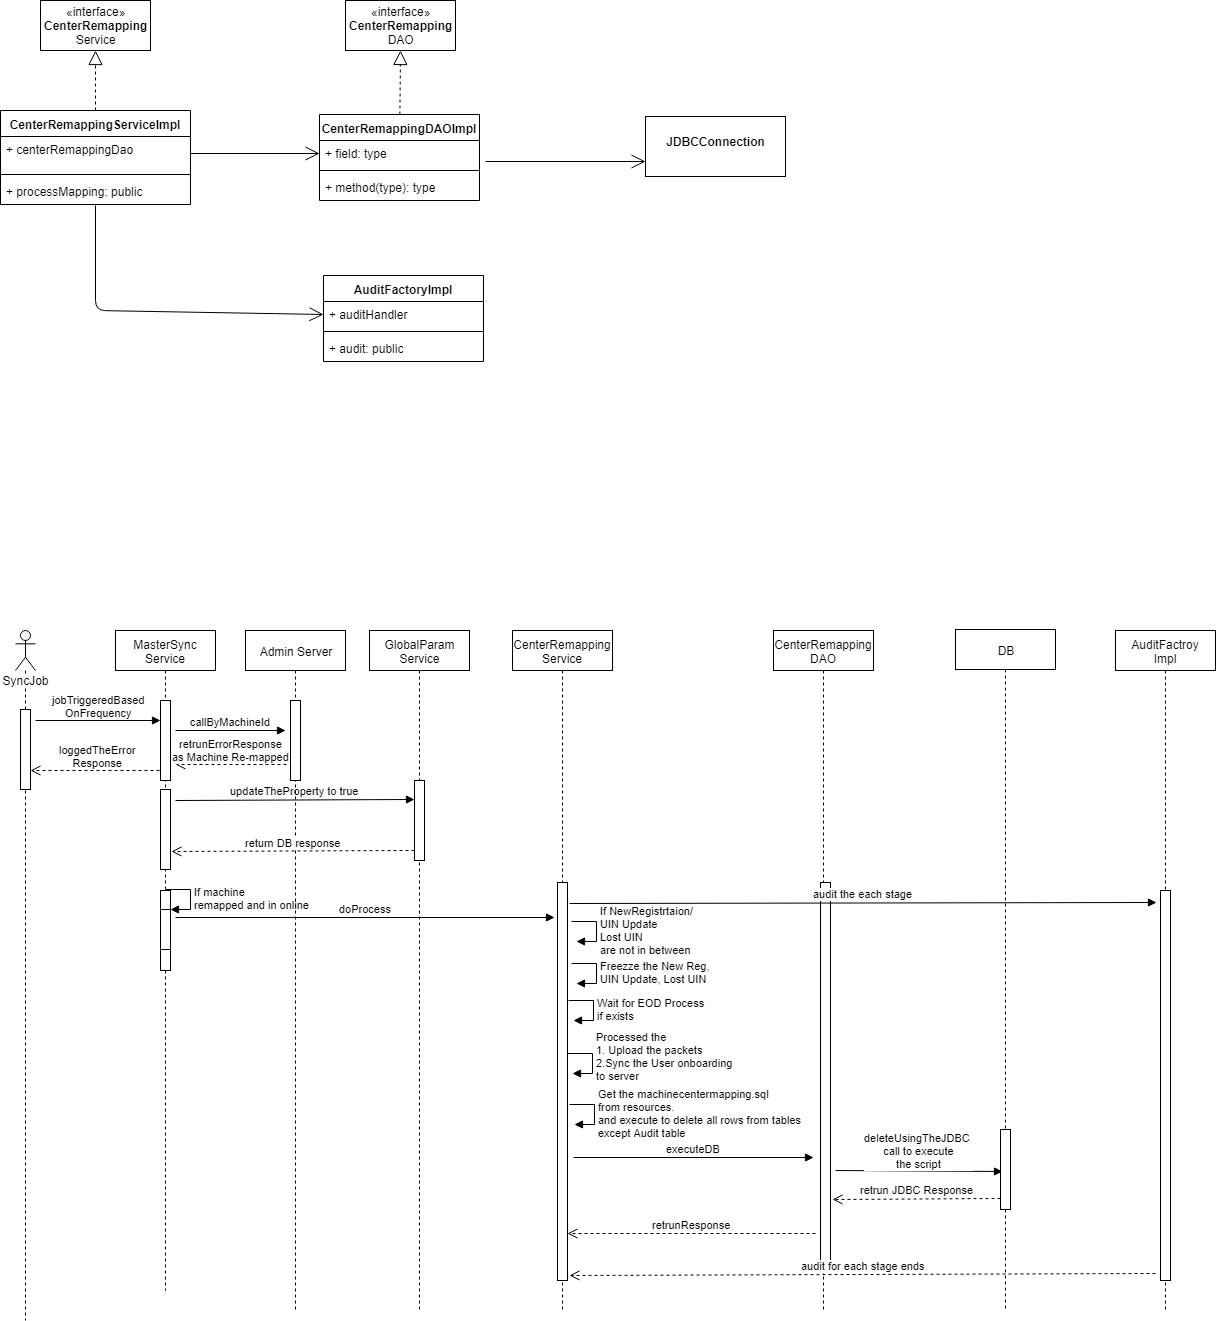

The diagram above was exported from draw.io. Its source (the exported page's mxGraphModel, read from the mxfile embedded in the PNG):
<mxGraphModel dx="1012" dy="491" grid="1" gridSize="10" guides="1" tooltips="1" connect="1" arrows="1" fold="1" page="1" pageScale="1" pageWidth="850" pageHeight="1100" background="#ffffff" math="0" shadow="0">
  <root>
    <mxCell id="0" />
    <mxCell id="1" parent="0" />
    <mxCell id="2" value="CenterRemappingServiceImpl" style="swimlane;fontStyle=1;align=center;verticalAlign=top;childLayout=stackLayout;horizontal=1;startSize=26;horizontalStack=0;resizeParent=1;resizeParentMax=0;resizeLast=0;collapsible=1;marginBottom=0;" vertex="1" parent="1">
      <mxGeometry x="25" y="120" width="190" height="94" as="geometry" />
    </mxCell>
    <mxCell id="3" value="+ centerRemappingDao&#10;" style="text;strokeColor=none;fillColor=none;align=left;verticalAlign=top;spacingLeft=4;spacingRight=4;overflow=hidden;rotatable=0;points=[[0,0.5],[1,0.5]];portConstraint=eastwest;" vertex="1" parent="2">
      <mxGeometry y="26" width="190" height="34" as="geometry" />
    </mxCell>
    <mxCell id="4" value="" style="line;strokeWidth=1;fillColor=none;align=left;verticalAlign=middle;spacingTop=-1;spacingLeft=3;spacingRight=3;rotatable=0;labelPosition=right;points=[];portConstraint=eastwest;" vertex="1" parent="2">
      <mxGeometry y="60" width="190" height="8" as="geometry" />
    </mxCell>
    <mxCell id="5" value="+ processMapping: public" style="text;strokeColor=none;fillColor=none;align=left;verticalAlign=top;spacingLeft=4;spacingRight=4;overflow=hidden;rotatable=0;points=[[0,0.5],[1,0.5]];portConstraint=eastwest;" vertex="1" parent="2">
      <mxGeometry y="68" width="190" height="26" as="geometry" />
    </mxCell>
    <mxCell id="6" value="CenterRemappingDAOImpl" style="swimlane;fontStyle=1;align=center;verticalAlign=top;childLayout=stackLayout;horizontal=1;startSize=26;horizontalStack=0;resizeParent=1;resizeParentMax=0;resizeLast=0;collapsible=1;marginBottom=0;" vertex="1" parent="1">
      <mxGeometry x="344" y="124" width="160" height="86" as="geometry" />
    </mxCell>
    <mxCell id="7" value="+ field: type" style="text;strokeColor=none;fillColor=none;align=left;verticalAlign=top;spacingLeft=4;spacingRight=4;overflow=hidden;rotatable=0;points=[[0,0.5],[1,0.5]];portConstraint=eastwest;" vertex="1" parent="6">
      <mxGeometry y="26" width="160" height="26" as="geometry" />
    </mxCell>
    <mxCell id="8" value="" style="line;strokeWidth=1;fillColor=none;align=left;verticalAlign=middle;spacingTop=-1;spacingLeft=3;spacingRight=3;rotatable=0;labelPosition=right;points=[];portConstraint=eastwest;" vertex="1" parent="6">
      <mxGeometry y="52" width="160" height="8" as="geometry" />
    </mxCell>
    <mxCell id="9" value="+ method(type): type" style="text;strokeColor=none;fillColor=none;align=left;verticalAlign=top;spacingLeft=4;spacingRight=4;overflow=hidden;rotatable=0;points=[[0,0.5],[1,0.5]];portConstraint=eastwest;" vertex="1" parent="6">
      <mxGeometry y="60" width="160" height="26" as="geometry" />
    </mxCell>
    <mxCell id="10" value="«interface»&lt;br&gt;&lt;b&gt;CenterRemapping&lt;br&gt;&lt;/b&gt;Service&lt;br&gt;" style="html=1;" vertex="1" parent="1">
      <mxGeometry x="65" y="10" width="110" height="50" as="geometry" />
    </mxCell>
    <mxCell id="11" value="«interface»&lt;br&gt;&lt;b&gt;CenterRemapping&lt;br&gt;&lt;/b&gt;DAO&lt;br&gt;" style="html=1;" vertex="1" parent="1">
      <mxGeometry x="370" y="10" width="110" height="50" as="geometry" />
    </mxCell>
    <mxCell id="12" value="" style="endArrow=block;dashed=1;endFill=0;endSize=12;html=1;entryX=0.5;entryY=1;exitX=0.5;exitY=0;" edge="1" parent="1" source="2" target="10">
      <mxGeometry width="160" relative="1" as="geometry">
        <mxPoint x="130" y="110" as="sourcePoint" />
        <mxPoint x="290" y="110" as="targetPoint" />
      </mxGeometry>
    </mxCell>
    <mxCell id="13" value="" style="endArrow=block;dashed=1;endFill=0;endSize=12;html=1;entryX=0.5;entryY=1;" edge="1" parent="1" source="6" target="11">
      <mxGeometry width="160" relative="1" as="geometry">
        <mxPoint x="422" y="116" as="sourcePoint" />
        <mxPoint x="422" y="56" as="targetPoint" />
      </mxGeometry>
    </mxCell>
    <mxCell id="18" value="AuditFactoryImpl" style="swimlane;fontStyle=1;align=center;verticalAlign=top;childLayout=stackLayout;horizontal=1;startSize=26;horizontalStack=0;resizeParent=1;resizeParentMax=0;resizeLast=0;collapsible=1;marginBottom=0;" vertex="1" parent="1">
      <mxGeometry x="348" y="285" width="160" height="86" as="geometry" />
    </mxCell>
    <mxCell id="19" value="+ auditHandler" style="text;strokeColor=none;fillColor=none;align=left;verticalAlign=top;spacingLeft=4;spacingRight=4;overflow=hidden;rotatable=0;points=[[0,0.5],[1,0.5]];portConstraint=eastwest;" vertex="1" parent="18">
      <mxGeometry y="26" width="160" height="26" as="geometry" />
    </mxCell>
    <mxCell id="20" value="" style="line;strokeWidth=1;fillColor=none;align=left;verticalAlign=middle;spacingTop=-1;spacingLeft=3;spacingRight=3;rotatable=0;labelPosition=right;points=[];portConstraint=eastwest;" vertex="1" parent="18">
      <mxGeometry y="52" width="160" height="8" as="geometry" />
    </mxCell>
    <mxCell id="21" value="+ audit: public" style="text;strokeColor=none;fillColor=none;align=left;verticalAlign=top;spacingLeft=4;spacingRight=4;overflow=hidden;rotatable=0;points=[[0,0.5],[1,0.5]];portConstraint=eastwest;" vertex="1" parent="18">
      <mxGeometry y="60" width="160" height="26" as="geometry" />
    </mxCell>
    <mxCell id="22" value="" style="endArrow=open;endFill=1;endSize=12;html=1;entryX=0;entryY=0.5;exitX=1;exitY=0.5;" edge="1" parent="1" source="3" target="7">
      <mxGeometry width="160" relative="1" as="geometry">
        <mxPoint x="30" y="240" as="sourcePoint" />
        <mxPoint x="190" y="240" as="targetPoint" />
      </mxGeometry>
    </mxCell>
    <mxCell id="23" value="" style="endArrow=open;endFill=1;endSize=12;html=1;entryX=0;entryY=0.5;exitX=0.5;exitY=1.051;exitPerimeter=0;" edge="1" parent="1" source="5" target="19">
      <mxGeometry width="160" relative="1" as="geometry">
        <mxPoint x="150" y="220" as="sourcePoint" />
        <mxPoint x="670" y="160" as="targetPoint" />
        <Array as="points">
          <mxPoint x="120" y="320" />
        </Array>
      </mxGeometry>
    </mxCell>
    <mxCell id="25" value="SyncJob" style="shape=umlLifeline;participant=umlActor;perimeter=lifelinePerimeter;whiteSpace=wrap;html=1;container=1;collapsible=0;recursiveResize=0;verticalAlign=top;spacingTop=36;labelBackgroundColor=#ffffff;outlineConnect=0;size=40;" vertex="1" parent="1">
      <mxGeometry x="40" y="640" width="20" height="690" as="geometry" />
    </mxCell>
    <mxCell id="32" value="" style="html=1;points=[];perimeter=orthogonalPerimeter;" vertex="1" parent="25">
      <mxGeometry x="5" y="79" width="10" height="80" as="geometry" />
    </mxCell>
    <mxCell id="26" value="MasterSync&lt;br&gt;Service" style="shape=umlLifeline;perimeter=lifelinePerimeter;whiteSpace=wrap;html=1;container=1;collapsible=0;recursiveResize=0;outlineConnect=0;" vertex="1" parent="1">
      <mxGeometry x="140" y="640" width="100" height="660" as="geometry" />
    </mxCell>
    <mxCell id="41" value="callByMachineId" style="html=1;verticalAlign=bottom;endArrow=block;" edge="1" parent="26">
      <mxGeometry width="80" relative="1" as="geometry">
        <mxPoint x="60" y="100" as="sourcePoint" />
        <mxPoint x="170" y="100" as="targetPoint" />
      </mxGeometry>
    </mxCell>
    <mxCell id="43" value="" style="html=1;points=[];perimeter=orthogonalPerimeter;" vertex="1" parent="26">
      <mxGeometry x="45" y="159" width="10" height="80" as="geometry" />
    </mxCell>
    <mxCell id="45" value="updateTheProperty to true" style="html=1;verticalAlign=bottom;endArrow=block;entryX=-0.033;entryY=0.233;entryPerimeter=0;" edge="1" parent="26" target="44">
      <mxGeometry width="80" relative="1" as="geometry">
        <mxPoint x="60" y="170" as="sourcePoint" />
        <mxPoint x="140" y="170" as="targetPoint" />
      </mxGeometry>
    </mxCell>
    <mxCell id="48" value="" style="html=1;points=[];perimeter=orthogonalPerimeter;" vertex="1" parent="26">
      <mxGeometry x="45" y="260" width="10" height="80" as="geometry" />
    </mxCell>
    <mxCell id="49" value="" style="html=1;points=[];perimeter=orthogonalPerimeter;" vertex="1" parent="26">
      <mxGeometry x="45" y="279" width="10" height="40" as="geometry" />
    </mxCell>
    <mxCell id="50" value="If machine&amp;nbsp;&lt;br&gt;remapped and in online&lt;br&gt;" style="edgeStyle=orthogonalEdgeStyle;html=1;align=left;spacingLeft=2;endArrow=block;rounded=0;entryX=1;entryY=0;" edge="1" target="49" parent="26">
      <mxGeometry relative="1" as="geometry">
        <mxPoint x="50" y="259" as="sourcePoint" />
        <Array as="points">
          <mxPoint x="75" y="259" />
        </Array>
      </mxGeometry>
    </mxCell>
    <mxCell id="51" value="doProcess" style="html=1;verticalAlign=bottom;endArrow=block;" edge="1" parent="26">
      <mxGeometry width="80" relative="1" as="geometry">
        <mxPoint x="60" y="287" as="sourcePoint" />
        <mxPoint x="439" y="287" as="targetPoint" />
      </mxGeometry>
    </mxCell>
    <mxCell id="27" value="GlobalParam&lt;br&gt;Service" style="shape=umlLifeline;perimeter=lifelinePerimeter;whiteSpace=wrap;html=1;container=1;collapsible=0;recursiveResize=0;outlineConnect=0;" vertex="1" parent="1">
      <mxGeometry x="394" y="640" width="100" height="680" as="geometry" />
    </mxCell>
    <mxCell id="44" value="" style="html=1;points=[];perimeter=orthogonalPerimeter;" vertex="1" parent="27">
      <mxGeometry x="45" y="150" width="10" height="80" as="geometry" />
    </mxCell>
    <mxCell id="28" value="CenterRemapping&lt;br&gt;Service" style="shape=umlLifeline;perimeter=lifelinePerimeter;whiteSpace=wrap;html=1;container=1;collapsible=0;recursiveResize=0;outlineConnect=0;" vertex="1" parent="1">
      <mxGeometry x="537" y="640" width="100" height="680" as="geometry" />
    </mxCell>
    <mxCell id="47" value="" style="html=1;points=[];perimeter=orthogonalPerimeter;" vertex="1" parent="28">
      <mxGeometry x="45" y="252" width="10" height="398" as="geometry" />
    </mxCell>
    <mxCell id="58" value="executeDB" style="html=1;verticalAlign=bottom;endArrow=block;" edge="1" parent="28">
      <mxGeometry width="80" relative="1" as="geometry">
        <mxPoint x="61" y="527" as="sourcePoint" />
        <mxPoint x="301" y="527" as="targetPoint" />
      </mxGeometry>
    </mxCell>
    <mxCell id="29" value="CenterRemapping&lt;br&gt;DAO" style="shape=umlLifeline;perimeter=lifelinePerimeter;whiteSpace=wrap;html=1;container=1;collapsible=0;recursiveResize=0;outlineConnect=0;" vertex="1" parent="1">
      <mxGeometry x="798" y="640" width="100" height="680" as="geometry" />
    </mxCell>
    <mxCell id="57" value="" style="html=1;points=[];perimeter=orthogonalPerimeter;" vertex="1" parent="29">
      <mxGeometry x="47" y="252" width="10" height="388" as="geometry" />
    </mxCell>
    <mxCell id="61" value="deleteUsingTheJDBC &lt;br&gt;call to execute&lt;br&gt;the script&lt;br&gt;" style="html=1;verticalAlign=bottom;endArrow=block;entryX=0.167;entryY=0.521;entryPerimeter=0;" edge="1" parent="29" target="60">
      <mxGeometry width="80" relative="1" as="geometry">
        <mxPoint x="62" y="540" as="sourcePoint" />
        <mxPoint x="352" y="540" as="targetPoint" />
      </mxGeometry>
    </mxCell>
    <mxCell id="31" value="DB" style="shape=umlLifeline;perimeter=lifelinePerimeter;whiteSpace=wrap;html=1;container=1;collapsible=0;recursiveResize=0;outlineConnect=0;" vertex="1" parent="1">
      <mxGeometry x="980" y="639" width="100" height="681" as="geometry" />
    </mxCell>
    <mxCell id="60" value="" style="html=1;points=[];perimeter=orthogonalPerimeter;" vertex="1" parent="31">
      <mxGeometry x="45" y="500" width="10" height="80" as="geometry" />
    </mxCell>
    <mxCell id="36" value="loggedTheError&lt;br&gt;Response&lt;br&gt;" style="html=1;verticalAlign=bottom;endArrow=open;dashed=1;endSize=8;" edge="1" parent="1" target="32">
      <mxGeometry relative="1" as="geometry">
        <mxPoint x="190" y="780" as="sourcePoint" />
        <mxPoint x="110" y="780" as="targetPoint" />
      </mxGeometry>
    </mxCell>
    <mxCell id="37" value="" style="html=1;points=[];perimeter=orthogonalPerimeter;" vertex="1" parent="1">
      <mxGeometry x="185" y="710" width="10" height="80" as="geometry" />
    </mxCell>
    <mxCell id="38" value="jobTriggeredBased&lt;br&gt;OnFrequency&lt;br&gt;" style="html=1;verticalAlign=bottom;endArrow=block;" edge="1" parent="1" target="37">
      <mxGeometry width="80" relative="1" as="geometry">
        <mxPoint x="60" y="730" as="sourcePoint" />
        <mxPoint x="189.5" y="730" as="targetPoint" />
      </mxGeometry>
    </mxCell>
    <mxCell id="39" value="Admin Server" style="shape=umlLifeline;perimeter=lifelinePerimeter;whiteSpace=wrap;html=1;container=1;collapsible=0;recursiveResize=0;outlineConnect=0;" vertex="1" parent="1">
      <mxGeometry x="270" y="640" width="100" height="680" as="geometry" />
    </mxCell>
    <mxCell id="40" value="" style="html=1;points=[];perimeter=orthogonalPerimeter;" vertex="1" parent="39">
      <mxGeometry x="45" y="70" width="10" height="80" as="geometry" />
    </mxCell>
    <mxCell id="46" value="return DB response" style="html=1;verticalAlign=bottom;endArrow=open;dashed=1;endSize=8;entryX=1.167;entryY=0.779;entryPerimeter=0;" edge="1" parent="39">
      <mxGeometry relative="1" as="geometry">
        <mxPoint x="169" y="220" as="sourcePoint" />
        <mxPoint x="-74" y="221" as="targetPoint" />
      </mxGeometry>
    </mxCell>
    <mxCell id="42" value="retrunErrorResponse&lt;br&gt;as Machine Re-mapped&lt;br&gt;" style="html=1;verticalAlign=bottom;endArrow=open;dashed=1;endSize=8;" edge="1" parent="1">
      <mxGeometry relative="1" as="geometry">
        <mxPoint x="311" y="774" as="sourcePoint" />
        <mxPoint x="200" y="774" as="targetPoint" />
      </mxGeometry>
    </mxCell>
    <mxCell id="52" value="If NewRegistrtaion/&lt;br&gt;UIN Update&lt;br&gt;Lost UIN&lt;br&gt;are not in between&lt;br&gt;" style="edgeStyle=orthogonalEdgeStyle;html=1;align=left;spacingLeft=2;endArrow=block;rounded=0;entryX=1;entryY=0;" edge="1" parent="1">
      <mxGeometry relative="1" as="geometry">
        <mxPoint x="596" y="931" as="sourcePoint" />
        <Array as="points">
          <mxPoint x="621" y="931" />
        </Array>
        <mxPoint x="601" y="951" as="targetPoint" />
      </mxGeometry>
    </mxCell>
    <mxCell id="53" value="Freezze the New Reg,&lt;br&gt;UIN Update, Lost UIN" style="edgeStyle=orthogonalEdgeStyle;html=1;align=left;spacingLeft=2;endArrow=block;rounded=0;entryX=1;entryY=0;" edge="1" parent="1">
      <mxGeometry relative="1" as="geometry">
        <mxPoint x="596" y="973" as="sourcePoint" />
        <Array as="points">
          <mxPoint x="621" y="973" />
        </Array>
        <mxPoint x="601" y="993" as="targetPoint" />
      </mxGeometry>
    </mxCell>
    <mxCell id="54" value="Wait for EOD Process &lt;br&gt;if exists&lt;br&gt;" style="edgeStyle=orthogonalEdgeStyle;html=1;align=left;spacingLeft=2;endArrow=block;rounded=0;entryX=1;entryY=0;" edge="1" parent="1">
      <mxGeometry relative="1" as="geometry">
        <mxPoint x="593" y="1010" as="sourcePoint" />
        <Array as="points">
          <mxPoint x="618" y="1010" />
        </Array>
        <mxPoint x="598" y="1030" as="targetPoint" />
      </mxGeometry>
    </mxCell>
    <mxCell id="55" value="Processed the&amp;nbsp;&lt;br&gt;1. Upload the packets&lt;br&gt;2.Sync the User onboarding&amp;nbsp;&lt;br&gt;to server&amp;nbsp;&lt;br&gt;&lt;br&gt;" style="edgeStyle=orthogonalEdgeStyle;html=1;align=left;spacingLeft=2;endArrow=block;rounded=0;entryX=1;entryY=0;" edge="1" parent="1">
      <mxGeometry relative="1" as="geometry">
        <mxPoint x="592" y="1063" as="sourcePoint" />
        <Array as="points">
          <mxPoint x="617" y="1063" />
        </Array>
        <mxPoint x="597" y="1083" as="targetPoint" />
      </mxGeometry>
    </mxCell>
    <mxCell id="56" value="Get the machinecentermapping.sql&lt;br&gt;from resources.&lt;br&gt;and execute to delete all rows from tables&amp;nbsp;&lt;br&gt;except Audit table&lt;br&gt;" style="edgeStyle=orthogonalEdgeStyle;html=1;align=left;spacingLeft=2;endArrow=block;rounded=0;entryX=1;entryY=0;" edge="1" parent="1">
      <mxGeometry relative="1" as="geometry">
        <mxPoint x="594" y="1114" as="sourcePoint" />
        <Array as="points">
          <mxPoint x="619" y="1114" />
        </Array>
        <mxPoint x="599" y="1134" as="targetPoint" />
      </mxGeometry>
    </mxCell>
    <mxCell id="59" value="retrunResponse" style="html=1;verticalAlign=bottom;endArrow=open;dashed=1;endSize=8;" edge="1" parent="1">
      <mxGeometry relative="1" as="geometry">
        <mxPoint x="840" y="1243" as="sourcePoint" />
        <mxPoint x="592" y="1243" as="targetPoint" />
      </mxGeometry>
    </mxCell>
    <mxCell id="62" value="retrun JDBC Response" style="html=1;verticalAlign=bottom;endArrow=open;dashed=1;endSize=8;entryX=1.233;entryY=0.816;entryPerimeter=0;exitX=0.033;exitY=0.862;exitPerimeter=0;" edge="1" parent="1" source="60" target="57">
      <mxGeometry relative="1" as="geometry">
        <mxPoint x="1150" y="1210" as="sourcePoint" />
        <mxPoint x="1070" y="1210" as="targetPoint" />
      </mxGeometry>
    </mxCell>
    <mxCell id="64" value="AuditFactroy&lt;br&gt;Impl&lt;br&gt;" style="shape=umlLifeline;perimeter=lifelinePerimeter;whiteSpace=wrap;html=1;container=1;collapsible=0;recursiveResize=0;outlineConnect=0;" vertex="1" parent="1">
      <mxGeometry x="1140" y="640" width="100" height="680" as="geometry" />
    </mxCell>
    <mxCell id="65" value="" style="html=1;points=[];perimeter=orthogonalPerimeter;" vertex="1" parent="64">
      <mxGeometry x="45" y="260" width="10" height="390" as="geometry" />
    </mxCell>
    <mxCell id="66" value="audit the each stage" style="html=1;verticalAlign=bottom;endArrow=block;entryX=-0.367;entryY=0.032;entryPerimeter=0;exitX=1.2;exitY=0.052;exitPerimeter=0;" edge="1" parent="1" source="47" target="65">
      <mxGeometry width="80" relative="1" as="geometry">
        <mxPoint x="600" y="900" as="sourcePoint" />
        <mxPoint x="680" y="900" as="targetPoint" />
      </mxGeometry>
    </mxCell>
    <mxCell id="67" value="audit for each stage ends" style="html=1;verticalAlign=bottom;endArrow=open;dashed=1;endSize=8;entryX=1.2;entryY=0.987;entryPerimeter=0;" edge="1" parent="1" target="47">
      <mxGeometry relative="1" as="geometry">
        <mxPoint x="1180" y="1283" as="sourcePoint" />
        <mxPoint x="1100" y="1283" as="targetPoint" />
      </mxGeometry>
    </mxCell>
    <mxCell id="68" value="&lt;p style=&quot;margin: 0px ; margin-top: 4px ; text-align: center&quot;&gt;&lt;br&gt;&lt;b&gt;JDBCConnection&lt;/b&gt;&lt;/p&gt;" style="verticalAlign=top;align=left;overflow=fill;fontSize=12;fontFamily=Helvetica;html=1;" vertex="1" parent="1">
      <mxGeometry x="670" y="126" width="140" height="60" as="geometry" />
    </mxCell>
    <mxCell id="69" value="" style="endArrow=open;endFill=1;endSize=12;html=1;entryX=0;entryY=0.75;" edge="1" parent="1" target="68">
      <mxGeometry width="160" relative="1" as="geometry">
        <mxPoint x="510" y="171" as="sourcePoint" />
        <mxPoint x="660" y="170" as="targetPoint" />
      </mxGeometry>
    </mxCell>
  </root>
</mxGraphModel>